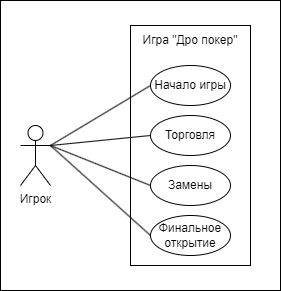

The diagram above was exported from draw.io. Its source (the exported page's mxGraphModel, read from the mxfile embedded in the PNG):
<mxGraphModel dx="683" dy="371" grid="1" gridSize="10" guides="1" tooltips="1" connect="1" arrows="1" fold="1" page="1" pageScale="1" pageWidth="827" pageHeight="1169" background="none" math="0" shadow="0">
  <root>
    <mxCell id="0" />
    <mxCell id="1" parent="0" />
    <mxCell id="wM5f4rJLvETEAsj29yiv-19" value="" style="rounded=0;whiteSpace=wrap;html=1;" vertex="1" parent="1">
      <mxGeometry x="70" y="75" width="280" height="290" as="geometry" />
    </mxCell>
    <mxCell id="wM5f4rJLvETEAsj29yiv-1" value="Игрок" style="shape=umlActor;verticalLabelPosition=bottom;verticalAlign=top;html=1;outlineConnect=0;" vertex="1" parent="1">
      <mxGeometry x="90" y="200" width="30" height="60" as="geometry" />
    </mxCell>
    <mxCell id="wM5f4rJLvETEAsj29yiv-8" value="Начало игры" style="ellipse;whiteSpace=wrap;html=1;" vertex="1" parent="1">
      <mxGeometry x="220" y="140" width="80" height="40" as="geometry" />
    </mxCell>
    <mxCell id="wM5f4rJLvETEAsj29yiv-9" value="Финальное открытие" style="ellipse;whiteSpace=wrap;html=1;" vertex="1" parent="1">
      <mxGeometry x="220" y="290" width="80" height="40" as="geometry" />
    </mxCell>
    <mxCell id="wM5f4rJLvETEAsj29yiv-10" value="Замены" style="ellipse;whiteSpace=wrap;html=1;" vertex="1" parent="1">
      <mxGeometry x="220" y="240" width="80" height="40" as="geometry" />
    </mxCell>
    <mxCell id="wM5f4rJLvETEAsj29yiv-11" value="Торговля" style="ellipse;whiteSpace=wrap;html=1;" vertex="1" parent="1">
      <mxGeometry x="220" y="190" width="80" height="40" as="geometry" />
    </mxCell>
    <mxCell id="wM5f4rJLvETEAsj29yiv-12" value="" style="rounded=0;whiteSpace=wrap;html=1;fillColor=none;" vertex="1" parent="1">
      <mxGeometry x="200" y="100" width="120" height="240" as="geometry" />
    </mxCell>
    <mxCell id="wM5f4rJLvETEAsj29yiv-13" value="Игра &quot;Дро покер&quot;" style="text;html=1;align=center;verticalAlign=middle;whiteSpace=wrap;rounded=0;" vertex="1" parent="1">
      <mxGeometry x="200" y="100" width="120" height="30" as="geometry" />
    </mxCell>
    <mxCell id="wM5f4rJLvETEAsj29yiv-14" value="" style="endArrow=none;html=1;rounded=0;entryX=0;entryY=0.5;entryDx=0;entryDy=0;exitX=1;exitY=0.3333333333333333;exitDx=0;exitDy=0;exitPerimeter=0;" edge="1" parent="1" source="wM5f4rJLvETEAsj29yiv-1" target="wM5f4rJLvETEAsj29yiv-8">
      <mxGeometry width="50" height="50" relative="1" as="geometry">
        <mxPoint x="150" y="230" as="sourcePoint" />
        <mxPoint x="180" y="160" as="targetPoint" />
      </mxGeometry>
    </mxCell>
    <mxCell id="wM5f4rJLvETEAsj29yiv-16" value="" style="endArrow=none;html=1;rounded=0;entryX=1;entryY=0.3333333333333333;entryDx=0;entryDy=0;entryPerimeter=0;exitX=0;exitY=0.5;exitDx=0;exitDy=0;" edge="1" parent="1" source="wM5f4rJLvETEAsj29yiv-11" target="wM5f4rJLvETEAsj29yiv-1">
      <mxGeometry width="50" height="50" relative="1" as="geometry">
        <mxPoint x="110" y="310" as="sourcePoint" />
        <mxPoint x="160" y="260" as="targetPoint" />
      </mxGeometry>
    </mxCell>
    <mxCell id="wM5f4rJLvETEAsj29yiv-17" value="" style="endArrow=none;html=1;rounded=0;entryX=1;entryY=0.3333333333333333;entryDx=0;entryDy=0;entryPerimeter=0;exitX=0;exitY=0.5;exitDx=0;exitDy=0;" edge="1" parent="1" source="wM5f4rJLvETEAsj29yiv-10" target="wM5f4rJLvETEAsj29yiv-1">
      <mxGeometry width="50" height="50" relative="1" as="geometry">
        <mxPoint x="130" y="370" as="sourcePoint" />
        <mxPoint x="180" y="320" as="targetPoint" />
      </mxGeometry>
    </mxCell>
    <mxCell id="wM5f4rJLvETEAsj29yiv-18" value="" style="endArrow=none;html=1;rounded=0;entryX=1;entryY=0.3333333333333333;entryDx=0;entryDy=0;entryPerimeter=0;exitX=0;exitY=0.5;exitDx=0;exitDy=0;" edge="1" parent="1" source="wM5f4rJLvETEAsj29yiv-9" target="wM5f4rJLvETEAsj29yiv-1">
      <mxGeometry width="50" height="50" relative="1" as="geometry">
        <mxPoint x="160" y="390" as="sourcePoint" />
        <mxPoint x="210" y="340" as="targetPoint" />
      </mxGeometry>
    </mxCell>
  </root>
</mxGraphModel>